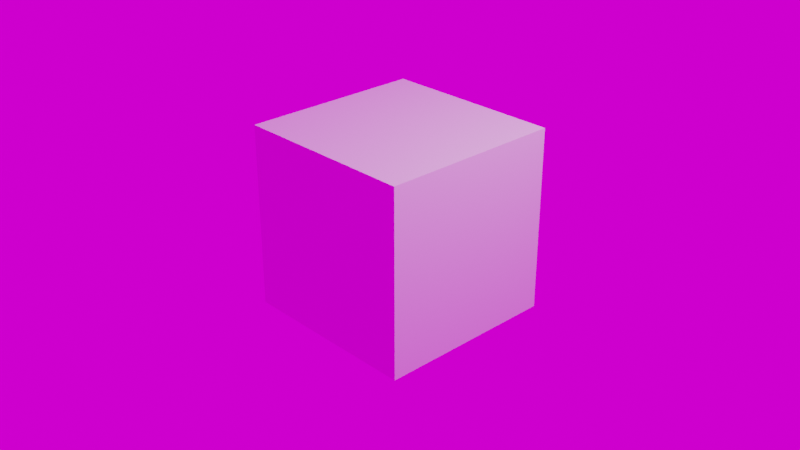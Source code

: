 # Source: scene_with_background.blend  (saved by Blender 2.80.75; exported with 4.5.12 LTS)
import bpy
from mathutils import Matrix  # noqa: F401  (used for matrix-valued properties, if any)

bpy.ops.wm.read_factory_settings(use_empty=True)
scene = bpy.context.scene
scene.name = 'Scene'

# ---- collections
col_collection = bpy.data.collections.new('Collection'); scene.collection.children.link(col_collection)

# ---- images (referenced by path relative to the original .blend; pixels are not part of the script)
import os
ASSET_DIR = os.environ.get("B2B_ASSET_DIR", "")  # directory of the original .blend (textures are referenced by path, not embedded)
HERE = os.path.dirname(os.path.abspath(__file__))  # packed textures are extracted next to this script under _unpacked/

def load_image(name, relpath, width, height, colorspace="sRGB"):
    """Load a texture the original file referenced (path relative to the .blend, or extracted next to this script)."""
    p = next((c for c in (os.path.join(HERE, relpath), os.path.join(ASSET_DIR, relpath)) if relpath and os.path.exists(c)), "")
    if p:
        img = bpy.data.images.load(p, check_existing=True)
        img.name = name
    else:  # same state as the original file: an image datablock whose file is absent (Cycles renders it pink)
        img = bpy.data.images.new(name, width, height)
        img.source = "FILE"
        img.filepath = "//" + (relpath or name)
    img.colorspace_settings.name = colorspace
    return img
img_masstricht_dxo_jpg = load_image('Masstricht_DxO.jpg', 'images/Masstricht_DxO.jpg', 1024, 1024, 'sRGB')

# ---- materials (node trees are filled in below, after node groups)
mat_material = bpy.data.materials.new('Material')
mat_material.alpha_threshold = 0.0
mat_material.line_color = (0.0, 0.0, 0.0, 1.0)

# ---- material node trees
mat_material.use_nodes = True; mat_material.node_tree.nodes.clear()
_N = mat_material.node_tree.nodes; _L = mat_material.node_tree.links
n0 = _N.new('ShaderNodeOutputMaterial'); n0.name = 'Material Output'; n0.location = (300, 300)
n1 = _N.new('ShaderNodeBsdfPrincipled'); n1.name = 'Principled BSDF'; n1.location = (10, 300)
n1.distribution = 'GGX'
n1.subsurface_method = 'BURLEY'
n1.inputs[2].default_value = 0.4
n1.inputs[3].default_value = 1.45
n1.inputs[27].default_value = (0.0, 0.0, 0.0, 1.0)
n1.inputs[28].default_value = 1.0
_L.new(n1.outputs[0], n0.inputs[0])
n0.is_active_output = True

# ---- world
world_world = bpy.data.worlds.new('World'); scene.world = world_world
world_world.use_nodes = True; world_world.node_tree.nodes.clear()
_N = world_world.node_tree.nodes; _L = world_world.node_tree.links
n0 = _N.new('ShaderNodeOutputWorld'); n0.name = 'World Output'; n0.location = (300, 300)
n1 = _N.new('ShaderNodeBackground'); n1.name = 'Background'; n1.location = (10, 300)
n2 = _N.new('ShaderNodeTexImage'); n2.name = 'Image Texture'; n2.location = (-280, 280)
n2.image = img_masstricht_dxo_jpg
_L.new(n1.outputs[0], n0.inputs[0])
_L.new(n2.outputs[0], n1.inputs[0])
n0.is_active_output = True
world_world.color = (0.05087, 0.05087, 0.05087)
world_world.use_sun_shadow = False
world_world.sun_shadow_jitter_overblur = 0.0

# ---- cameras
cam_camera = bpy.data.cameras.new('Camera')
cam_camera.clip_end = 100.0
cam_camera.ortho_scale = 7.314
cam_camera.show_background_images = True

# ---- lights
light_light = bpy.data.lights.new('Light', 'POINT')
light_light.transmission_factor = 0.0
light_light.energy = 1000.0
light_light.shadow_soft_size = 0.1
light_light.shadow_maximum_resolution = 0.006
light_light.use_absolute_resolution = True

# ---- meshes
me_cube = bpy.data.meshes.new('Cube')
me_cube.from_pydata([(1.0, 1.0, 1.0), (1.0, 1.0, -1.0), (1.0, -1.0, 1.0), (1.0, -1.0, -1.0), (-1.0, 1.0, 1.0), (-1.0, 1.0, -1.0), (-1.0, -1.0, 1.0), (-1.0, -1.0, -1.0)], [], [(0, 4, 6, 2), (3, 2, 6, 7), (7, 6, 4, 5), (5, 1, 3, 7), (1, 0, 2, 3), (5, 4, 0, 1)])
_uv = me_cube.uv_layers.new(name='UVMap')
_uv.uv.foreach_set('vector', [0.375, 0.0, 0.625, 0.0, 0.625, 0.25, 0.375, 0.25, 0.375, 0.25, 0.625, 0.25, 0.625, 0.5, 0.375, 0.5, 0.375, 0.5, 0.625, 0.5, 0.625, 0.75, 0.375, 0.75, 0.375, 0.75, 0.625, 0.75, 0.625, 1.0, 0.375, 1.0, 0.125, 0.5, 0.375, 0.5, 0.375, 0.75, 0.125, 0.75, 0.625, 0.5, 0.875, 0.5, 0.875, 0.75, 0.625, 0.75])
me_cube.materials.append(mat_material)
me_cube.use_remesh_preserve_volume = False
me_cube.use_remesh_preserve_attributes = False
me_cube.use_mirror_vertex_groups = False
me_cube.update()

# ---- objects
ob_cube = bpy.data.objects.new('Cube', me_cube)
ob_light = bpy.data.objects.new('Light', light_light)
ob_camera = bpy.data.objects.new('Camera', cam_camera)

# ---- transforms, parenting, visibility, modifiers, constraints
ob_cube.location = (0.0, 0.0, 0.0)
ob_cube.lock_rotations_4d = False
ob_cube.empty_display_type = 'ARROWS'
ob_cube.lineart.crease_threshold = 0.0
ob_light.location = (4.076, 1.005, 5.904)
ob_light.rotation_euler = (0.6503, 0.05522, 1.866)
ob_light.lock_rotations_4d = False
ob_light.empty_display_type = 'ARROWS'
ob_light.color = (0.0, 0.0, 0.0, 0.0)
ob_light.lineart.crease_threshold = 0.0
ob_camera.location = (7.359, -6.926, 4.958)
ob_camera.rotation_euler = (1.109, 0.0, 0.8149)
ob_camera.lock_rotations_4d = False
ob_camera.empty_display_type = 'ARROWS'
ob_camera.color = (0.0, 0.0, 0.0, 0.0)
ob_camera.display_type = 'WIRE'
ob_camera.lineart.crease_threshold = 0.0

# ---- collection membership
col_collection.objects.link(ob_cube)
col_collection.objects.link(ob_light)
col_collection.objects.link(ob_camera)

# ---- scene / render settings (as saved in the file)
scene.camera = ob_camera
scene.frame_start = 1; scene.frame_end = 250; scene.frame_set(1)
scene.render.engine = 'CYCLES'
scene.render.resolution_percentage = 25
scene.render.film_transparent = True
scene.cycles.use_denoising = False
scene.cycles.samples = 128
scene.cycles.sampling_pattern = 'TABULATED_SOBOL'
scene.cycles.use_adaptive_sampling = False
scene.cycles.use_light_tree = False
scene.cycles.film_transparent_roughness = 0.0
scene.view_settings.view_transform = 'Filmic'
bpy.context.view_layer.update()
